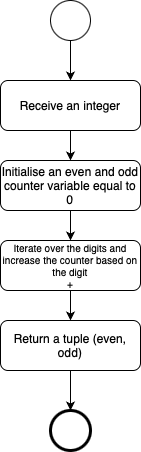

The diagram above was exported from draw.io. Its source (the exported page's mxGraphModel, read from the mxfile embedded in the PNG):
<mxGraphModel dx="1195" dy="689" grid="1" gridSize="10" guides="1" tooltips="1" connect="1" arrows="1" fold="1" page="1" pageScale="1" pageWidth="827" pageHeight="1169" background="#ffffff" math="0" shadow="0">
  <root>
    <mxCell id="0" />
    <mxCell id="1" parent="0" />
    <mxCell id="VRNMHvbQ2h5_KSJw3uvR-1" value="" style="ellipse;whiteSpace=wrap;html=1;aspect=fixed;" parent="1" vertex="1">
      <mxGeometry x="280" y="200" width="40" height="40" as="geometry" />
    </mxCell>
    <mxCell id="VRNMHvbQ2h5_KSJw3uvR-2" value="Receive an integer" style="rounded=1;whiteSpace=wrap;html=1;" parent="1" vertex="1">
      <mxGeometry x="230" y="280" width="140" height="50" as="geometry" />
    </mxCell>
    <mxCell id="uvgIFms-rv46Gu-G6dfy-2" style="edgeStyle=orthogonalEdgeStyle;rounded=0;orthogonalLoop=1;jettySize=auto;html=1;exitX=0.5;exitY=1;exitDx=0;exitDy=0;entryX=0.5;entryY=0;entryDx=0;entryDy=0;" edge="1" parent="1" source="VRNMHvbQ2h5_KSJw3uvR-3" target="uvgIFms-rv46Gu-G6dfy-1">
      <mxGeometry relative="1" as="geometry" />
    </mxCell>
    <mxCell id="VRNMHvbQ2h5_KSJw3uvR-3" value="Initialise an even and odd counter variable equal to 0" style="rounded=1;whiteSpace=wrap;html=1;fontSize=12;" parent="1" vertex="1">
      <mxGeometry x="230" y="360" width="140" height="50" as="geometry" />
    </mxCell>
    <mxCell id="VRNMHvbQ2h5_KSJw3uvR-4" value="Return a tuple (even, odd)" style="rounded=1;whiteSpace=wrap;html=1;" parent="1" vertex="1">
      <mxGeometry x="230" y="520" width="140" height="50" as="geometry" />
    </mxCell>
    <mxCell id="VRNMHvbQ2h5_KSJw3uvR-5" value="" style="ellipse;whiteSpace=wrap;html=1;aspect=fixed;strokeWidth=3;" parent="1" vertex="1">
      <mxGeometry x="280" y="610" width="40" height="40" as="geometry" />
    </mxCell>
    <mxCell id="VRNMHvbQ2h5_KSJw3uvR-6" value="" style="endArrow=classic;html=1;rounded=0;exitX=0.5;exitY=1;exitDx=0;exitDy=0;entryX=0.5;entryY=0;entryDx=0;entryDy=0;" parent="1" source="VRNMHvbQ2h5_KSJw3uvR-1" target="VRNMHvbQ2h5_KSJw3uvR-2" edge="1">
      <mxGeometry width="50" height="50" relative="1" as="geometry">
        <mxPoint x="390" y="450" as="sourcePoint" />
        <mxPoint x="440" y="400" as="targetPoint" />
      </mxGeometry>
    </mxCell>
    <mxCell id="VRNMHvbQ2h5_KSJw3uvR-7" value="" style="endArrow=classic;html=1;rounded=0;exitX=0.5;exitY=1;exitDx=0;exitDy=0;entryX=0.5;entryY=0;entryDx=0;entryDy=0;" parent="1" source="VRNMHvbQ2h5_KSJw3uvR-2" target="VRNMHvbQ2h5_KSJw3uvR-3" edge="1">
      <mxGeometry width="50" height="50" relative="1" as="geometry">
        <mxPoint x="310" y="250" as="sourcePoint" />
        <mxPoint x="310" y="290" as="targetPoint" />
      </mxGeometry>
    </mxCell>
    <mxCell id="VRNMHvbQ2h5_KSJw3uvR-8" value="" style="endArrow=classic;html=1;rounded=0;exitX=0.5;exitY=1;exitDx=0;exitDy=0;entryX=0.5;entryY=0;entryDx=0;entryDy=0;" parent="1" target="VRNMHvbQ2h5_KSJw3uvR-4" edge="1">
      <mxGeometry width="50" height="50" relative="1" as="geometry">
        <mxPoint x="300" y="490" as="sourcePoint" />
        <mxPoint x="310" y="450" as="targetPoint" />
      </mxGeometry>
    </mxCell>
    <mxCell id="VRNMHvbQ2h5_KSJw3uvR-9" value="" style="endArrow=classic;html=1;rounded=0;exitX=0.5;exitY=1;exitDx=0;exitDy=0;entryX=0.5;entryY=0;entryDx=0;entryDy=0;" parent="1" source="VRNMHvbQ2h5_KSJw3uvR-4" target="VRNMHvbQ2h5_KSJw3uvR-5" edge="1">
      <mxGeometry width="50" height="50" relative="1" as="geometry">
        <mxPoint x="310" y="500" as="sourcePoint" />
        <mxPoint x="310" y="530" as="targetPoint" />
      </mxGeometry>
    </mxCell>
    <mxCell id="uvgIFms-rv46Gu-G6dfy-1" value="Iterate over the digits and increase the counter based on the digit&lt;div&gt;+&lt;/div&gt;" style="rounded=1;whiteSpace=wrap;html=1;fontSize=10;" vertex="1" parent="1">
      <mxGeometry x="230" y="440" width="140" height="50" as="geometry" />
    </mxCell>
  </root>
</mxGraphModel>